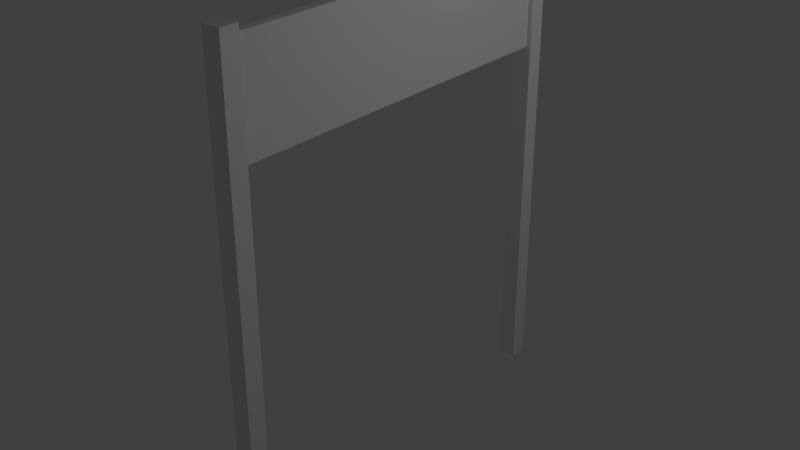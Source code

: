 # Source: start_finish_fahne.blend  (saved by Blender 2.74.0; exported with 4.5.12 LTS)
import bpy
from mathutils import Matrix  # noqa: F401  (used for matrix-valued properties, if any)

bpy.ops.wm.read_factory_settings(use_empty=True)
scene = bpy.context.scene
scene.name = 'Scene'

# ---- collections
col_collection_1 = bpy.data.collections.new('Collection 1'); scene.collection.children.link(col_collection_1)

# ---- world
world_world = bpy.data.worlds.new('World'); scene.world = world_world
world_world.color = (0.05088, 0.05088, 0.05088)
world_world.use_sun_shadow = False
world_world.sun_shadow_jitter_overblur = 0.0
world_world.cycles.sampling_method = 'MANUAL'
world_world.cycles.sample_map_resolution = 256

# ---- lights
light_lamp = bpy.data.lights.new('Lamp', 'POINT')
light_lamp.transmission_factor = 0.0
light_lamp.cutoff_distance = 30.0
light_lamp.energy = 100.0
light_lamp.shadow_buffer_clip_start = 1.001
light_lamp.shadow_soft_size = 0.1
light_lamp.shadow_maximum_resolution = 0.006
light_lamp.use_absolute_resolution = True
light_lamp.cycles.use_multiple_importance_sampling = False

# ---- meshes
me_cube_001 = bpy.data.meshes.new('Cube.001')
me_cube_001.from_pydata([(-0.09279, 1.907, 0.007215), (-0.09279, 1.907, 3.622), (-0.09279, 2.093, 0.007215), (-0.09279, 2.093, 3.622), (0.09279, 1.907, 0.007215), (0.09279, 1.907, 3.622), (0.09279, 2.093, 0.007215), (0.09279, 2.093, 3.622), (-0.09279, -2.093, 0.007215), (-0.09279, -2.093, 3.622), (-0.09279, -1.907, 0.007215), (-0.09279, -1.907, 3.622), (0.09279, -2.093, 0.007215), (0.09279, -2.093, 3.622), (0.09279, -1.907, 0.007215), (0.09279, -1.907, 3.622), (-0.09279, 1.907, 4.815), (-0.09279, 2.093, 4.815), (0.09279, 2.093, 4.815), (0.09279, 1.907, 4.815), (-0.09279, -2.093, 4.815), (-0.09279, -1.907, 4.815), (0.09279, -1.907, 4.815), (0.09279, -2.093, 4.815), (0.04483, 1.907, 3.67), (-0.04483, 1.907, 3.67), (-0.04483, -1.907, 3.67), (0.04483, -1.907, 3.67), (0.04483, 1.907, 4.729), (-0.04483, 1.907, 4.729), (-0.04483, -1.907, 4.729), (0.04483, -1.907, 4.729)], [], [(1, 3, 2, 0), (3, 7, 6, 2), (7, 5, 4, 6), (5, 1, 0, 4), (13, 15, 22, 23), (9, 11, 10, 8), (11, 15, 14, 10), (15, 13, 12, 14), (13, 9, 8, 12), (9, 13, 23, 20), (19, 18, 17, 16), (23, 22, 21, 20), (16, 1, 25, 29), (11, 9, 20, 21), (5, 19, 28, 24), (5, 7, 18, 19), (7, 3, 17, 18), (3, 1, 16, 17), (11, 21, 30, 26), (22, 15, 27, 31), (21, 22, 31, 30), (19, 16, 29, 28), (15, 11, 26, 27), (1, 5, 24, 25), (28, 29, 30, 31), (24, 28, 31, 27), (26, 30, 29, 25), (25, 24, 27, 26)])
_uv = me_cube_001.uv_layers.new(name='UVMap')
_uv.uv.foreach_set('vector', [0.8949, 0.6818, 0.8599, 0.6818, 0.8599, 0.0001284, 0.8949, 0.0001284, 0.9999, 0.6818, 0.9649, 0.6818, 0.9649, 0.0001285, 0.9999, 0.0001285, 0.9649, 0.6818, 0.9299, 0.6818, 0.9299, 0.0001284, 0.9649, 0.0001285, 0.9299, 0.6818, 0.8949, 0.6818, 0.8949, 0.0001284, 0.9299, 0.0001284, 0.7547, 0.6818, 0.7897, 0.6818, 0.7897, 0.9068, 0.7547, 0.9068, 0.8596, 0.6818, 0.8246, 0.6818, 0.8246, 0.0001284, 0.8596, 0.0001284, 0.8246, 0.6818, 0.7897, 0.6818, 0.7897, 0.0001284, 0.8246, 0.0001284, 0.7897, 0.6818, 0.7547, 0.6818, 0.7547, 0.0001284, 0.7897, 0.0001284, 0.7547, 0.6818, 0.7197, 0.6818, 0.7197, 0.0001284, 0.7547, 0.0001284, 0.7197, 0.6818, 0.7547, 0.6818, 0.7547, 0.9068, 0.7197, 0.9068, 0.9649, 0.9418, 0.9649, 0.9068, 0.9999, 0.9068, 0.9999, 0.9418, 0.7547, 0.9068, 0.7547, 0.9418, 0.7197, 0.9418, 0.7197, 0.9068, 0.8949, 0.9068, 0.8949, 0.6818, 0.9039, 0.6908, 0.9039, 0.8906, 0.8246, 0.6818, 0.8596, 0.6818, 0.8596, 0.9068, 0.8246, 0.9068, 0.9299, 0.6818, 0.9299, 0.9068, 0.9208, 0.8906, 0.9208, 0.6908, 0.9299, 0.6818, 0.9649, 0.6818, 0.9649, 0.9068, 0.9299, 0.9068, 0.9649, 0.6818, 0.9999, 0.6818, 0.9999, 0.9068, 0.9649, 0.9068, 0.8599, 0.6818, 0.8949, 0.6818, 0.8949, 0.9068, 0.8599, 0.9068, 0.8246, 0.6818, 0.8246, 0.9068, 0.8156, 0.8906, 0.8156, 0.6908, 0.7897, 0.9068, 0.7897, 0.6818, 0.7987, 0.6908, 0.7987, 0.8906, 0.8246, 0.9068, 0.7897, 0.9068, 0.7987, 0.8906, 0.8156, 0.8906, 0.9299, 0.9068, 0.8949, 0.9068, 0.9039, 0.8906, 0.9208, 0.8906, 0.7897, 0.6818, 0.8246, 0.6818, 0.8156, 0.6908, 0.7987, 0.6908, 0.8949, 0.6818, 0.9299, 0.6818, 0.9208, 0.6908, 0.9039, 0.6908, 0.7194, 0.0001284, 0.7194, 0.01703, 0.0001285, 0.01704, 0.0001285, 0.0001297, 0.7194, 0.2337, 0.7194, 0.4335, 0.0001284, 0.4335, 0.0001286, 0.2337, 0.0001286, 0.2168, 0.0001285, 0.01704, 0.7194, 0.01703, 0.7194, 0.2168, 0.7194, 0.2168, 0.7194, 0.2337, 0.0001286, 0.2337, 0.0001286, 0.2168])
me_cube_001.use_remesh_preserve_volume = False
me_cube_001.use_remesh_preserve_attributes = False
me_cube_001.use_mirror_vertex_groups = False
me_cube_001.update()

# ---- objects
ob_cube = bpy.data.objects.new('Cube', me_cube_001)
ob_lamp = bpy.data.objects.new('Lamp', light_lamp)

# ---- transforms, parenting, visibility, modifiers, constraints
ob_cube.location = (0.0, 0.0, 0.0)
ob_cube.lineart.crease_threshold = 0.0
ob_lamp.location = (4.076, 1.005, 5.904)
ob_lamp.rotation_euler = (0.6503, 0.05522, 1.866)
ob_lamp.lock_rotations_4d = False
ob_lamp.empty_display_type = 'ARROWS'
ob_lamp.color = (0.0, 0.0, 0.0, 0.0)
ob_lamp.lineart.crease_threshold = 0.0

# ---- collection membership
col_collection_1.objects.link(ob_cube)
col_collection_1.objects.link(ob_lamp)

# ---- scene / render settings (as saved in the file)
scene.frame_start = 1; scene.frame_end = 250; scene.frame_set(1)
scene.render.engine = 'BLENDER_EEVEE_NEXT'
scene.render.resolution_percentage = 50
scene.render.dither_intensity = 0.0
scene.cycles.use_denoising = False
scene.cycles.samples = 10
scene.cycles.sampling_pattern = 'TABULATED_SOBOL'
scene.cycles.light_sampling_threshold = 0.0
scene.cycles.use_adaptive_sampling = False
scene.cycles.use_light_tree = False
scene.cycles.blur_glossy = 0.0
scene.cycles.pixel_filter_type = 'GAUSSIAN'
scene.cycles.sample_clamp_indirect = 0.0
scene.view_settings.view_transform = 'Standard'
bpy.context.view_layer.update()

# ---- added for rendering (the .blend has no active camera): camera
cam_auto = bpy.data.cameras.new('AutoCamera')
cam_auto.lens = 50.0
cam_auto.sensor_width = 36.0
cam_auto.clip_end = 1000.0
ob_auto_camera = bpy.data.objects.new('AutoCamera', cam_auto)
scene.collection.objects.link(ob_auto_camera)
ob_auto_camera.location = (5.90044, -7.08053, 7.13156)
ob_auto_camera.rotation_euler = (1.09748, -7.21219e-08, 0.694738)
scene.camera = ob_auto_camera
bpy.context.view_layer.update()
